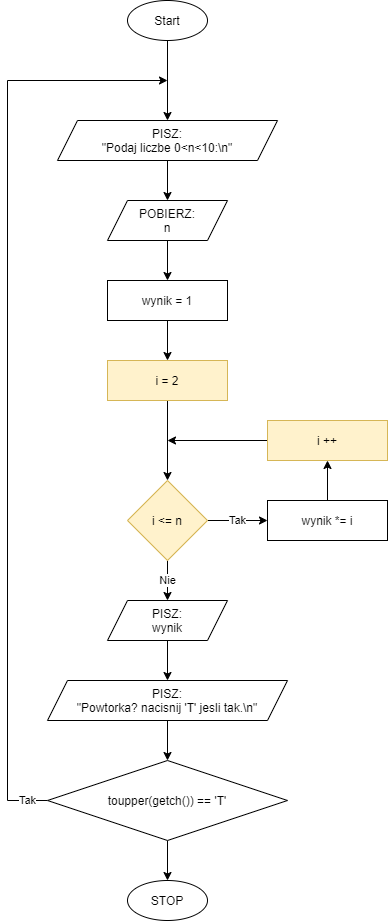

The diagram above was exported from draw.io. Its source (the exported page's mxGraphModel, read from the mxfile embedded in the PNG):
<mxGraphModel dx="2031" dy="1174" grid="1" gridSize="10" guides="1" tooltips="1" connect="1" arrows="1" fold="1" page="1" pageScale="1" pageWidth="850" pageHeight="1100" math="0" shadow="0">
  <root>
    <mxCell id="0" />
    <mxCell id="1" parent="0" />
    <mxCell id="XTi_lmzaZHt_wJQv7XA8-3" value="" style="edgeStyle=orthogonalEdgeStyle;rounded=0;orthogonalLoop=1;jettySize=auto;html=1;" edge="1" parent="1" source="XTi_lmzaZHt_wJQv7XA8-1" target="XTi_lmzaZHt_wJQv7XA8-2">
      <mxGeometry relative="1" as="geometry" />
    </mxCell>
    <mxCell id="XTi_lmzaZHt_wJQv7XA8-1" value="Start" style="ellipse;whiteSpace=wrap;html=1;" vertex="1" parent="1">
      <mxGeometry x="160" y="120" width="80" height="40" as="geometry" />
    </mxCell>
    <mxCell id="XTi_lmzaZHt_wJQv7XA8-5" value="" style="edgeStyle=orthogonalEdgeStyle;rounded=0;orthogonalLoop=1;jettySize=auto;html=1;" edge="1" parent="1" source="XTi_lmzaZHt_wJQv7XA8-2" target="XTi_lmzaZHt_wJQv7XA8-4">
      <mxGeometry relative="1" as="geometry" />
    </mxCell>
    <mxCell id="XTi_lmzaZHt_wJQv7XA8-2" value="PISZ:&lt;br&gt;&quot;Podaj liczbe 0&amp;lt;n&amp;lt;10:\n&quot;" style="shape=parallelogram;perimeter=parallelogramPerimeter;whiteSpace=wrap;html=1;fixedSize=1;" vertex="1" parent="1">
      <mxGeometry x="90" y="240" width="220" height="40" as="geometry" />
    </mxCell>
    <mxCell id="XTi_lmzaZHt_wJQv7XA8-7" value="" style="edgeStyle=orthogonalEdgeStyle;rounded=0;orthogonalLoop=1;jettySize=auto;html=1;" edge="1" parent="1" source="XTi_lmzaZHt_wJQv7XA8-4" target="XTi_lmzaZHt_wJQv7XA8-6">
      <mxGeometry relative="1" as="geometry" />
    </mxCell>
    <mxCell id="XTi_lmzaZHt_wJQv7XA8-4" value="POBIERZ:&lt;br&gt;n" style="shape=parallelogram;perimeter=parallelogramPerimeter;whiteSpace=wrap;html=1;fixedSize=1;" vertex="1" parent="1">
      <mxGeometry x="140" y="320" width="120" height="40" as="geometry" />
    </mxCell>
    <mxCell id="XTi_lmzaZHt_wJQv7XA8-9" value="" style="edgeStyle=orthogonalEdgeStyle;rounded=0;orthogonalLoop=1;jettySize=auto;html=1;" edge="1" parent="1" source="XTi_lmzaZHt_wJQv7XA8-6" target="XTi_lmzaZHt_wJQv7XA8-8">
      <mxGeometry relative="1" as="geometry" />
    </mxCell>
    <mxCell id="XTi_lmzaZHt_wJQv7XA8-6" value="wynik = 1" style="whiteSpace=wrap;html=1;" vertex="1" parent="1">
      <mxGeometry x="140" y="400" width="120" height="40" as="geometry" />
    </mxCell>
    <mxCell id="XTi_lmzaZHt_wJQv7XA8-11" value="" style="edgeStyle=orthogonalEdgeStyle;rounded=0;orthogonalLoop=1;jettySize=auto;html=1;" edge="1" parent="1" source="XTi_lmzaZHt_wJQv7XA8-8" target="XTi_lmzaZHt_wJQv7XA8-10">
      <mxGeometry relative="1" as="geometry" />
    </mxCell>
    <mxCell id="XTi_lmzaZHt_wJQv7XA8-8" value="i = 2" style="whiteSpace=wrap;html=1;fillColor=#fff2cc;strokeColor=#d6b656;" vertex="1" parent="1">
      <mxGeometry x="140" y="480" width="120" height="40" as="geometry" />
    </mxCell>
    <mxCell id="XTi_lmzaZHt_wJQv7XA8-13" value="Tak" style="edgeStyle=orthogonalEdgeStyle;rounded=0;orthogonalLoop=1;jettySize=auto;html=1;" edge="1" parent="1" source="XTi_lmzaZHt_wJQv7XA8-10" target="XTi_lmzaZHt_wJQv7XA8-12">
      <mxGeometry relative="1" as="geometry" />
    </mxCell>
    <mxCell id="XTi_lmzaZHt_wJQv7XA8-18" value="Nie" style="edgeStyle=orthogonalEdgeStyle;rounded=0;orthogonalLoop=1;jettySize=auto;html=1;" edge="1" parent="1" source="XTi_lmzaZHt_wJQv7XA8-10" target="XTi_lmzaZHt_wJQv7XA8-17">
      <mxGeometry relative="1" as="geometry" />
    </mxCell>
    <mxCell id="XTi_lmzaZHt_wJQv7XA8-10" value="i &amp;lt;= n" style="rhombus;whiteSpace=wrap;html=1;fillColor=#fff2cc;strokeColor=#d6b656;" vertex="1" parent="1">
      <mxGeometry x="160" y="600" width="80" height="80" as="geometry" />
    </mxCell>
    <mxCell id="XTi_lmzaZHt_wJQv7XA8-15" value="" style="edgeStyle=orthogonalEdgeStyle;rounded=0;orthogonalLoop=1;jettySize=auto;html=1;" edge="1" parent="1" source="XTi_lmzaZHt_wJQv7XA8-12" target="XTi_lmzaZHt_wJQv7XA8-14">
      <mxGeometry relative="1" as="geometry" />
    </mxCell>
    <mxCell id="XTi_lmzaZHt_wJQv7XA8-12" value="wynik *= i" style="whiteSpace=wrap;html=1;" vertex="1" parent="1">
      <mxGeometry x="300" y="620" width="120" height="40" as="geometry" />
    </mxCell>
    <mxCell id="XTi_lmzaZHt_wJQv7XA8-16" style="edgeStyle=orthogonalEdgeStyle;rounded=0;orthogonalLoop=1;jettySize=auto;html=1;" edge="1" parent="1" source="XTi_lmzaZHt_wJQv7XA8-14">
      <mxGeometry relative="1" as="geometry">
        <mxPoint x="200" y="560" as="targetPoint" />
      </mxGeometry>
    </mxCell>
    <mxCell id="XTi_lmzaZHt_wJQv7XA8-14" value="i ++" style="whiteSpace=wrap;html=1;fillColor=#fff2cc;strokeColor=#d6b656;" vertex="1" parent="1">
      <mxGeometry x="300" y="540" width="120" height="40" as="geometry" />
    </mxCell>
    <mxCell id="XTi_lmzaZHt_wJQv7XA8-20" value="" style="edgeStyle=orthogonalEdgeStyle;rounded=0;orthogonalLoop=1;jettySize=auto;html=1;" edge="1" parent="1" source="XTi_lmzaZHt_wJQv7XA8-17" target="XTi_lmzaZHt_wJQv7XA8-19">
      <mxGeometry relative="1" as="geometry" />
    </mxCell>
    <mxCell id="XTi_lmzaZHt_wJQv7XA8-17" value="PISZ:&lt;br&gt;wynik" style="shape=parallelogram;perimeter=parallelogramPerimeter;whiteSpace=wrap;html=1;fixedSize=1;" vertex="1" parent="1">
      <mxGeometry x="140" y="720" width="120" height="40" as="geometry" />
    </mxCell>
    <mxCell id="XTi_lmzaZHt_wJQv7XA8-22" value="" style="edgeStyle=orthogonalEdgeStyle;rounded=0;orthogonalLoop=1;jettySize=auto;html=1;" edge="1" parent="1" source="XTi_lmzaZHt_wJQv7XA8-19" target="XTi_lmzaZHt_wJQv7XA8-21">
      <mxGeometry relative="1" as="geometry" />
    </mxCell>
    <mxCell id="XTi_lmzaZHt_wJQv7XA8-19" value="PISZ:&lt;br&gt;&quot;Powtorka? nacisnij 'T' jesli tak.\n&quot;" style="shape=parallelogram;perimeter=parallelogramPerimeter;whiteSpace=wrap;html=1;fixedSize=1;" vertex="1" parent="1">
      <mxGeometry x="80" y="800" width="240" height="40" as="geometry" />
    </mxCell>
    <mxCell id="XTi_lmzaZHt_wJQv7XA8-23" value="Tak" style="edgeStyle=orthogonalEdgeStyle;rounded=0;orthogonalLoop=1;jettySize=auto;html=1;" edge="1" parent="1" source="XTi_lmzaZHt_wJQv7XA8-21">
      <mxGeometry x="-0.9574" relative="1" as="geometry">
        <mxPoint x="200" y="200" as="targetPoint" />
        <Array as="points">
          <mxPoint x="40" y="920" />
          <mxPoint x="40" y="200" />
        </Array>
        <mxPoint as="offset" />
      </mxGeometry>
    </mxCell>
    <mxCell id="XTi_lmzaZHt_wJQv7XA8-25" value="" style="edgeStyle=orthogonalEdgeStyle;rounded=0;orthogonalLoop=1;jettySize=auto;html=1;" edge="1" parent="1" source="XTi_lmzaZHt_wJQv7XA8-21" target="XTi_lmzaZHt_wJQv7XA8-24">
      <mxGeometry relative="1" as="geometry" />
    </mxCell>
    <mxCell id="XTi_lmzaZHt_wJQv7XA8-21" value="toupper(getch()) == 'T'" style="rhombus;whiteSpace=wrap;html=1;" vertex="1" parent="1">
      <mxGeometry x="80" y="880" width="240" height="80" as="geometry" />
    </mxCell>
    <mxCell id="XTi_lmzaZHt_wJQv7XA8-24" value="STOP" style="ellipse;whiteSpace=wrap;html=1;" vertex="1" parent="1">
      <mxGeometry x="160" y="1000" width="80" height="40" as="geometry" />
    </mxCell>
  </root>
</mxGraphModel>